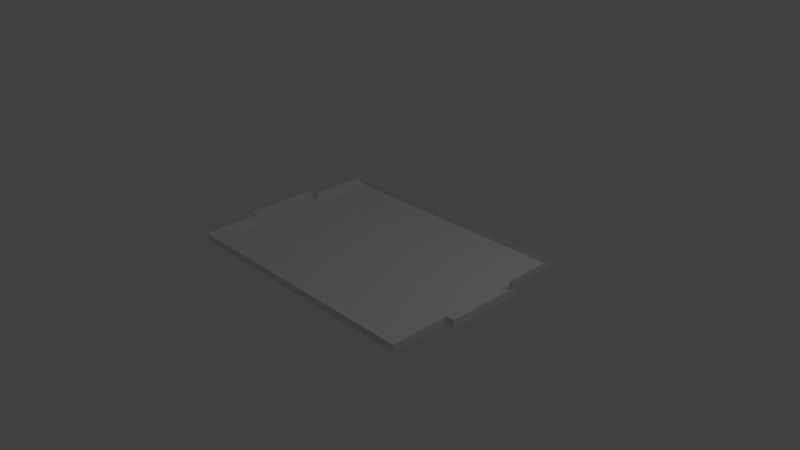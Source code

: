 # Source: field_collision.blend  (saved by Blender 2.77.0; exported with 4.5.12 LTS)
import bpy
from mathutils import Matrix  # noqa: F401  (used for matrix-valued properties, if any)

bpy.ops.wm.read_factory_settings(use_empty=True)
scene = bpy.context.scene
scene.name = 'Scene'

# ---- collections
col_collection_1 = bpy.data.collections.new('Collection 1'); scene.collection.children.link(col_collection_1)

# ---- materials (node trees are filled in below, after node groups)
mat_material = bpy.data.materials.new('Material')
mat_material.alpha_threshold = 0.0
mat_material.use_transparent_shadow = False
mat_material.roughness = 0.5
mat_material.line_color = (0.0, 0.0, 0.0, 1.0)

# ---- material node trees

# ---- world
world_world = bpy.data.worlds.new('World'); scene.world = world_world
world_world.color = (0.05088, 0.05088, 0.05088)
world_world.use_sun_shadow = False
world_world.sun_shadow_jitter_overblur = 0.0
world_world.cycles.sampling_method = 'NONE'
world_world.cycles.sample_map_resolution = 256

# ---- cameras
cam_camera = bpy.data.cameras.new('Camera')
cam_camera.clip_end = 100.0
cam_camera.lens = 35.0
cam_camera.sensor_width = 32.0
cam_camera.sensor_height = 18.0
cam_camera.ortho_scale = 7.314
cam_camera.dof.focus_distance = 0.0
cam_camera.dof.aperture_fstop = 128.0

# ---- lights
light_lamp = bpy.data.lights.new('Lamp', 'POINT')
light_lamp.transmission_factor = 0.0
light_lamp.cutoff_distance = 30.0
light_lamp.energy = 100.0
light_lamp.shadow_buffer_clip_start = 1.001
light_lamp.shadow_soft_size = 0.1
light_lamp.shadow_maximum_resolution = 0.006
light_lamp.use_absolute_resolution = True
light_lamp.cycles.use_multiple_importance_sampling = False

# ---- meshes
me_cube = bpy.data.meshes.new('Cube')
me_cube.from_pydata([(1.524, 0.762, 0.04), (1.524, -0.762, 0.04), (-1.524, -0.762, 0.04), (-1.524, 0.762, 0.04), (1.524, 0.762, 0.12), (1.524, -0.762, 0.12), (-1.524, -0.762, 0.12), (-1.524, 0.762, 0.12), (1.524, 0.3048, 0.02), (1.524, 0.3048, 0.12), (-1.524, 0.3048, 0.12), (1.524, -0.3048, 0.02), (1.524, -0.3048, 0.12), (-1.524, -0.3048, 0.02), (-1.524, -0.3048, 0.12), (-1.624, -0.3048, 0.02), (-1.624, 0.3048, 0.02), (-1.624, -0.3048, 0.12), (-1.624, 0.3048, 0.12), (1.624, 0.3048, 0.12), (1.624, 0.3048, 0.02), (1.624, -0.3048, 0.02), (1.624, -0.3048, 0.12), (1.524, -0.6624, 0.02), (-1.524, -0.6624, 0.02), (-1.524, 0.6628, 0.02), (1.524, 0.6628, 0.02), (-1.424, 0.762, 0.02), (-1.424, -0.762, 0.02), (-1.424, -0.6624, 0.0), (-1.424, 0.6628, 0.0), (1.426, 0.762, 0.02), (1.426, -0.762, 0.02), (1.426, -0.6624, 0.0), (1.426, 0.6628, 0.0), (-1.524, -0.2048, 0.0), (-1.624, -0.2048, 0.0), (-1.624, 0.2048, 0.0), (-1.524, 0.2048, 0.0), (-1.424, 0.3048, 0.0), (-1.424, -0.3048, 0.0), (-1.524, 0.3048, 0.02), (1.524, 0.2048, 0.0), (1.424, 0.3048, 0.0), (1.624, 0.2048, 5.96e-08), (1.524, -0.2048, 0.0), (1.624, -0.2048, 5.96e-08), (1.424, -0.3048, 0.0)], [], [(29, 24, 2, 28), (32, 28, 2, 6, 5, 1), (7, 3, 27, 31, 0, 4), (11, 23, 1, 5, 12), (0, 26, 8, 9, 4), (13, 15, 17, 14), (8, 20, 19, 9), (12, 22, 21, 11), (27, 3, 25, 30), (31, 27, 30, 34), (33, 29, 28, 32), (23, 33, 32, 1), (2, 24, 13, 14, 6), (0, 31, 34, 26), (39, 41, 38), (42, 8, 43), (44, 20, 8, 42), (21, 46, 45, 11), (11, 45, 47), (19, 20, 44, 46, 21, 22), (8, 26, 34, 43), (11, 47, 33, 23), (30, 25, 41, 39), (40, 13, 24, 29), (35, 13, 40), (25, 3, 7, 10, 41), (16, 37, 38, 41), (16, 41, 10, 18), (40, 29, 33, 47, 45, 46, 44, 42, 43, 34, 30, 39, 38, 37, 36, 35), (36, 37, 16, 18, 17, 15), (15, 13, 35, 36)])
me_cube.materials.append(mat_material)
me_cube.use_remesh_preserve_volume = False
me_cube.use_remesh_preserve_attributes = False
me_cube.use_mirror_vertex_groups = False
me_cube.update()

# ---- objects
ob_cube = bpy.data.objects.new('Cube', me_cube)
ob_lamp = bpy.data.objects.new('Lamp', light_lamp)
ob_camera = bpy.data.objects.new('Camera', cam_camera)

# ---- transforms, parenting, visibility, modifiers, constraints
ob_cube.location = (0.0, 0.0, 0.0)
ob_cube.scale = (1.188, 1.758, 1.0)
ob_cube.lock_rotations_4d = False
ob_cube.empty_display_type = 'ARROWS'
ob_cube.lineart.crease_threshold = 0.0
ob_lamp.location = (4.076, 1.005, 5.904)
ob_lamp.rotation_euler = (0.6503, 0.05522, 1.866)
ob_lamp.lock_rotations_4d = False
ob_lamp.empty_display_type = 'ARROWS'
ob_lamp.color = (0.0, 0.0, 0.0, 0.0)
ob_lamp.lineart.crease_threshold = 0.0
ob_camera.location = (7.481, -6.508, 5.344)
ob_camera.rotation_euler = (1.109, 0.01082, 0.8149)
ob_camera.lock_rotations_4d = False
ob_camera.empty_display_type = 'ARROWS'
ob_camera.color = (0.0, 0.0, 0.0, 0.0)
ob_camera.display_type = 'WIRE'
ob_camera.lineart.crease_threshold = 0.0

# ---- collection membership
col_collection_1.objects.link(ob_cube)
col_collection_1.objects.link(ob_lamp)
col_collection_1.objects.link(ob_camera)

# ---- scene / render settings (as saved in the file)
scene.camera = ob_camera
scene.frame_start = 1; scene.frame_end = 250; scene.frame_set(1)
scene.render.engine = 'BLENDER_EEVEE_NEXT'
scene.render.resolution_percentage = 50
scene.render.dither_intensity = 0.0
scene.cycles.use_denoising = False
scene.cycles.samples = 10
scene.cycles.sampling_pattern = 'TABULATED_SOBOL'
scene.cycles.light_sampling_threshold = 0.0
scene.cycles.use_adaptive_sampling = False
scene.cycles.use_light_tree = False
scene.cycles.blur_glossy = 0.0
scene.cycles.pixel_filter_type = 'GAUSSIAN'
scene.cycles.sample_clamp_indirect = 0.0
scene.view_settings.view_transform = 'Standard'
bpy.context.view_layer.update()
